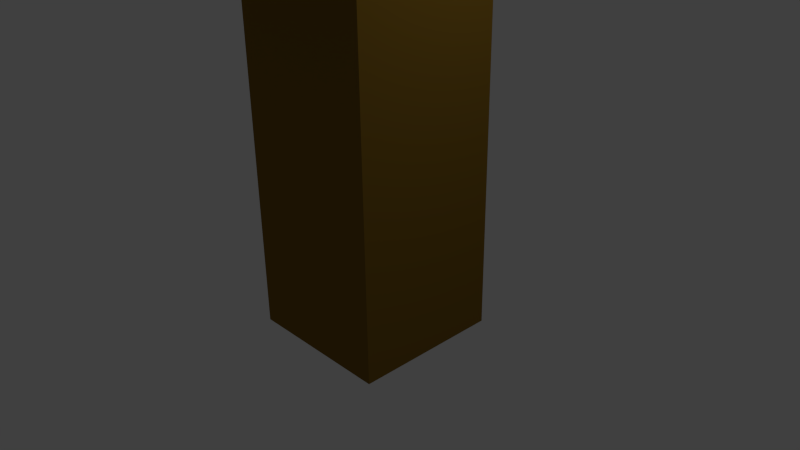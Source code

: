 # Source: Hammer.blend  (saved by Blender 2.76.0; exported with 4.5.12 LTS)
import bpy
from mathutils import Matrix  # noqa: F401  (used for matrix-valued properties, if any)

bpy.ops.wm.read_factory_settings(use_empty=True)
scene = bpy.context.scene
scene.name = 'Scene'

# ---- collections
col_collection_1 = bpy.data.collections.new('Collection 1'); scene.collection.children.link(col_collection_1)

# ---- materials (node trees are filled in below, after node groups)
mat_wood_001 = bpy.data.materials.new('Wood.001')
mat_wood_001.alpha_threshold = 0.0
mat_wood_001.use_transparent_shadow = False
mat_wood_001.diffuse_color = (0.2266, 0.1273, 0.01571, 1.0)
mat_wood_001.roughness = 0.5
mat_stone_001 = bpy.data.materials.new('Stone.001')
mat_stone_001.alpha_threshold = 0.0
mat_stone_001.use_transparent_shadow = False
mat_stone_001.diffuse_color = (0.2585, 0.2585, 0.2585, 1.0)
mat_stone_001.roughness = 0.5

# ---- material node trees

# ---- world
world_world = bpy.data.worlds.new('World'); scene.world = world_world
world_world.color = (0.05088, 0.05088, 0.05088)
world_world.use_sun_shadow = False
world_world.sun_shadow_jitter_overblur = 0.0
world_world.cycles.sampling_method = 'MANUAL'
world_world.cycles.sample_map_resolution = 256

# ---- cameras
cam_camera = bpy.data.cameras.new('Camera')
cam_camera.clip_end = 100.0
cam_camera.lens = 35.0
cam_camera.sensor_width = 32.0
cam_camera.sensor_height = 18.0
cam_camera.ortho_scale = 7.314
cam_camera.dof.focus_distance = 0.0
cam_camera.dof.aperture_fstop = 128.0

# ---- lights
light_lamp = bpy.data.lights.new('Lamp', 'POINT')
light_lamp.transmission_factor = 0.0
light_lamp.cutoff_distance = 30.0
light_lamp.energy = 100.0
light_lamp.shadow_buffer_clip_start = 1.001
light_lamp.shadow_soft_size = 0.1
light_lamp.shadow_maximum_resolution = 0.006
light_lamp.use_absolute_resolution = True
light_lamp.cycles.use_multiple_importance_sampling = False

# ---- meshes
me_cube_002 = bpy.data.meshes.new('Cube.002')
me_cube_002.from_pydata([(-1.0, 1.0, 5.223), (1.0, -1.0, 5.223), (1.0, 1.0, 5.223), (-1.0, -1.0, 5.223), (-1.543, -2.271, 5.91), (-1.398, -2.203, 5.456), (-1.173, -2.64, 5.91), (-1.543, 2.271, 5.91), (-1.173, 2.64, 5.91), (-1.398, 2.203, 5.456), (1.173, 2.64, 5.91), (1.543, 2.271, 5.91), (1.398, 2.203, 5.456), (1.543, -2.271, 5.91), (1.173, -2.64, 5.91), (1.398, -2.203, 5.456), (-1.543, -2.271, 7.755), (-1.173, -2.64, 7.755), (-1.173, -2.271, 8.125), (-1.543, 2.271, 7.755), (-1.173, 2.271, 8.125), (-1.173, 2.64, 7.755), (1.173, 2.64, 7.755), (1.173, 2.271, 8.125), (1.543, 2.271, 7.755), (1.543, -2.271, 7.755), (1.173, -2.271, 8.125), (1.173, -2.64, 7.755)], [], [(26, 23, 20, 18), (6, 14, 27, 17), (10, 8, 21, 22), (13, 11, 24, 25), (7, 4, 16, 19), (2, 0, 9, 12), (3, 1, 15, 5), (1, 2, 12, 15), (4, 5, 6), (7, 8, 9), (10, 11, 12), (13, 14, 15), (16, 17, 18), (19, 20, 21), (22, 23, 24), (25, 26, 27), (4, 7, 9, 5), (8, 10, 12, 9), (11, 13, 15, 12), (14, 6, 5, 15), (18, 20, 19, 16), (20, 23, 22, 21), (23, 26, 25, 24), (26, 18, 17, 27), (10, 22, 24, 11), (27, 14, 13, 25), (6, 17, 16, 4), (21, 8, 7, 19), (0, 3, 5, 9), (1, 3, 0, 2)])
me_cube_002.polygons.foreach_set('material_index', [1, 1, 1, 1, 1, 1, 1, 1, 1, 1, 1, 1, 1, 1, 1, 1, 1, 1, 1, 1, 1, 1, 1, 1, 1, 1, 1, 1, 1, 1])
me_cube_002.materials.append(mat_wood_001)
me_cube_002.materials.append(mat_stone_001)
me_cube_002.use_remesh_preserve_volume = False
me_cube_002.use_remesh_preserve_attributes = False
me_cube_002.use_mirror_vertex_groups = False
me_cube_002.update()
me_cube_001 = bpy.data.meshes.new('Cube.001')
me_cube_001.from_pydata([(-1.0, -1.0, -1.0), (-1.0, 1.0, -1.0), (-1.0, 1.0, 5.223), (1.0, -1.0, -1.0), (1.0, -1.0, 5.223), (1.0, 1.0, -1.0), (1.0, 1.0, 5.223), (-1.0, -1.0, 5.223)], [], [(7, 2, 1, 0), (2, 6, 5, 1), (6, 4, 3, 5), (4, 7, 0, 3), (0, 1, 5, 3)])
me_cube_001.materials.append(mat_wood_001)
me_cube_001.materials.append(mat_stone_001)
me_cube_001.use_remesh_preserve_volume = False
me_cube_001.use_remesh_preserve_attributes = False
me_cube_001.use_mirror_vertex_groups = False
me_cube_001.update()

# ---- objects
ob_cube_002 = bpy.data.objects.new('Cube.002', me_cube_002)
ob_cube_001 = bpy.data.objects.new('Cube.001', me_cube_001)
ob_lamp = bpy.data.objects.new('Lamp', light_lamp)
ob_camera = bpy.data.objects.new('Camera', cam_camera)

# ---- transforms, parenting, visibility, modifiers, constraints
ob_cube_002.location = (0.0, 0.0, 0.0)
ob_cube_002.lineart.crease_threshold = 0.0
ob_cube_001.location = (0.0, 0.0, 0.0)
ob_cube_001.lineart.crease_threshold = 0.0
ob_lamp.location = (4.076, 1.005, 5.904)
ob_lamp.rotation_euler = (0.6503, 0.05522, 1.866)
ob_lamp.lock_rotations_4d = False
ob_lamp.empty_display_type = 'ARROWS'
ob_lamp.color = (0.0, 0.0, 0.0, 0.0)
ob_lamp.lineart.crease_threshold = 0.0
ob_camera.location = (7.481, -6.508, 5.344)
ob_camera.rotation_euler = (1.109, 0.01082, 0.8149)
ob_camera.lock_rotations_4d = False
ob_camera.empty_display_type = 'ARROWS'
ob_camera.color = (0.0, 0.0, 0.0, 0.0)
ob_camera.display_type = 'WIRE'
ob_camera.lineart.crease_threshold = 0.0

# ---- collection membership
col_collection_1.objects.link(ob_cube_002)
col_collection_1.objects.link(ob_cube_001)
col_collection_1.objects.link(ob_lamp)
col_collection_1.objects.link(ob_camera)

# ---- scene / render settings (as saved in the file)
scene.camera = ob_camera
scene.frame_start = 1; scene.frame_end = 250; scene.frame_set(1)
scene.render.engine = 'BLENDER_EEVEE_NEXT'
scene.render.resolution_percentage = 50
scene.render.dither_intensity = 0.0
scene.cycles.use_denoising = False
scene.cycles.samples = 10
scene.cycles.sampling_pattern = 'TABULATED_SOBOL'
scene.cycles.light_sampling_threshold = 0.0
scene.cycles.use_adaptive_sampling = False
scene.cycles.use_light_tree = False
scene.cycles.blur_glossy = 0.0
scene.cycles.pixel_filter_type = 'GAUSSIAN'
scene.cycles.sample_clamp_indirect = 0.0
scene.view_settings.view_transform = 'Standard'
bpy.context.view_layer.update()
